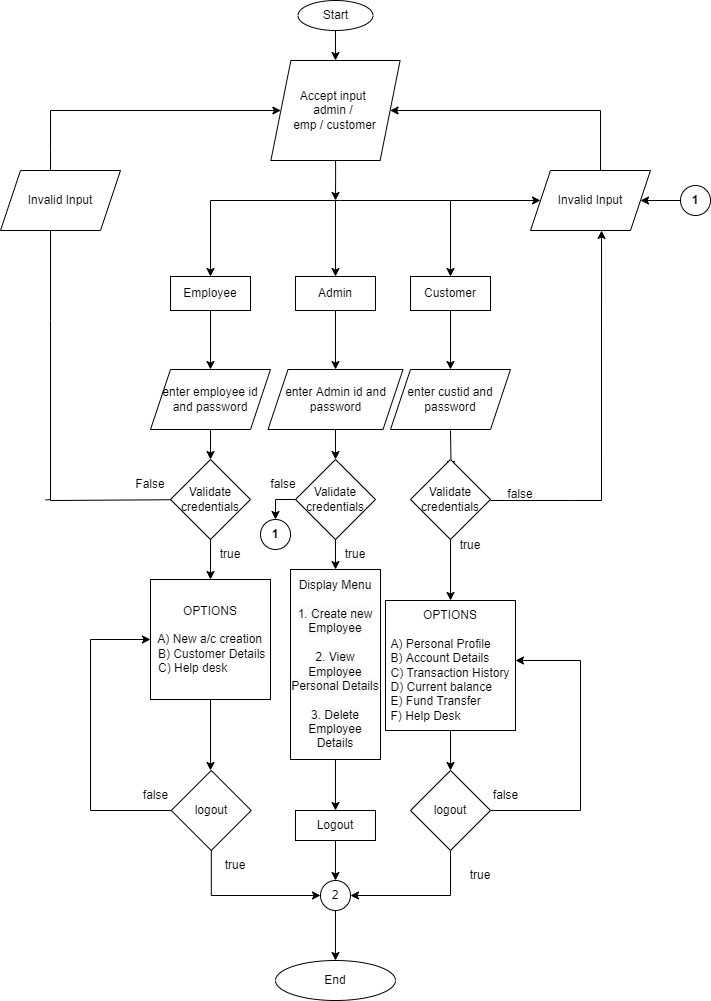

The diagram above was exported from draw.io. Its source (the exported page's mxGraphModel, read from the mxfile embedded in the PNG):
<mxGraphModel dx="1508" dy="492" grid="1" gridSize="10" guides="1" tooltips="1" connect="1" arrows="1" fold="1" page="0" pageScale="1" pageWidth="850" pageHeight="1400" math="0" shadow="0">
  <root>
    <mxCell id="0" />
    <mxCell id="1" parent="0" />
    <mxCell id="m63lcNPZqhvC2zmy49BZ-1" value="Start" style="ellipse;whiteSpace=wrap;html=1;hachureGap=4;" parent="1" vertex="1">
      <mxGeometry x="287.5" y="20" width="75" height="30" as="geometry" />
    </mxCell>
    <mxCell id="m63lcNPZqhvC2zmy49BZ-2" value="" style="endArrow=classic;html=1;rounded=0;fontSize=12;entryX=0.5;entryY=0;entryDx=0;entryDy=0;exitX=0.5;exitY=1;exitDx=0;exitDy=0;" parent="1" source="m63lcNPZqhvC2zmy49BZ-1" target="m63lcNPZqhvC2zmy49BZ-12" edge="1">
      <mxGeometry width="50" height="50" relative="1" as="geometry">
        <mxPoint x="420" y="50" as="sourcePoint" />
        <mxPoint x="424.5" y="109" as="targetPoint" />
      </mxGeometry>
    </mxCell>
    <mxCell id="m63lcNPZqhvC2zmy49BZ-8" value="" style="endArrow=classic;html=1;rounded=0;fontSize=12;" parent="1" target="m63lcNPZqhvC2zmy49BZ-9" edge="1">
      <mxGeometry width="50" height="50" relative="1" as="geometry">
        <mxPoint x="200" y="449" as="sourcePoint" />
        <mxPoint x="200" y="509" as="targetPoint" />
      </mxGeometry>
    </mxCell>
    <mxCell id="m63lcNPZqhvC2zmy49BZ-9" value="Validate&lt;br&gt;credentials" style="rhombus;whiteSpace=wrap;html=1;fontSize=12;" parent="1" vertex="1">
      <mxGeometry x="160" y="479" width="80" height="80" as="geometry" />
    </mxCell>
    <mxCell id="m63lcNPZqhvC2zmy49BZ-10" value="" style="endArrow=classic;html=1;rounded=0;fontSize=12;exitX=0.5;exitY=1;exitDx=0;exitDy=0;" parent="1" source="m63lcNPZqhvC2zmy49BZ-9" edge="1">
      <mxGeometry width="50" height="50" relative="1" as="geometry">
        <mxPoint x="240" y="599" as="sourcePoint" />
        <mxPoint x="200" y="599" as="targetPoint" />
      </mxGeometry>
    </mxCell>
    <mxCell id="m63lcNPZqhvC2zmy49BZ-11" value="true" style="text;html=1;strokeColor=none;fillColor=none;align=center;verticalAlign=middle;whiteSpace=wrap;rounded=0;fontSize=12;" parent="1" vertex="1">
      <mxGeometry x="190" y="559" width="60" height="30" as="geometry" />
    </mxCell>
    <mxCell id="sYf4fuF_txFpw95qgJiH-8" value="" style="edgeStyle=orthogonalEdgeStyle;rounded=0;orthogonalLoop=1;jettySize=auto;html=1;" parent="1" source="m63lcNPZqhvC2zmy49BZ-12" edge="1">
      <mxGeometry relative="1" as="geometry">
        <mxPoint x="325" y="220" as="targetPoint" />
      </mxGeometry>
    </mxCell>
    <mxCell id="m63lcNPZqhvC2zmy49BZ-12" value="Accept input &lt;br&gt;admin /&amp;nbsp;&lt;br&gt;emp / customer" style="shape=parallelogram;perimeter=parallelogramPerimeter;whiteSpace=wrap;html=1;fixedSize=1;fontSize=12;" parent="1" vertex="1">
      <mxGeometry x="260.37" y="80" width="129.25" height="100" as="geometry" />
    </mxCell>
    <mxCell id="m63lcNPZqhvC2zmy49BZ-13" value="" style="endArrow=none;html=1;rounded=0;fontSize=12;exitX=0;exitY=0.5;exitDx=0;exitDy=0;startArrow=none;" parent="1" edge="1">
      <mxGeometry width="50" height="50" relative="1" as="geometry">
        <mxPoint x="35" y="519.5" as="sourcePoint" />
        <mxPoint x="40" y="519" as="targetPoint" />
        <Array as="points" />
      </mxGeometry>
    </mxCell>
    <mxCell id="m63lcNPZqhvC2zmy49BZ-15" value="False" style="text;html=1;strokeColor=none;fillColor=none;align=center;verticalAlign=middle;whiteSpace=wrap;rounded=0;fontSize=12;" parent="1" vertex="1">
      <mxGeometry x="110" y="489" width="60" height="30" as="geometry" />
    </mxCell>
    <mxCell id="m63lcNPZqhvC2zmy49BZ-16" value="OPTIONS&lt;br&gt;&lt;div style=&quot;text-align: left;&quot;&gt;&lt;span style=&quot;background-color: initial;&quot;&gt;&lt;br&gt;&lt;/span&gt;&lt;/div&gt;&lt;div style=&quot;text-align: left;&quot;&gt;&lt;span style=&quot;background-color: initial;&quot;&gt;&amp;nbsp;A) New a/c creation&lt;/span&gt;&lt;/div&gt;&lt;div style=&quot;text-align: left;&quot;&gt;&lt;span style=&quot;background-color: initial;&quot;&gt;&amp;nbsp;B) Customer Details&lt;/span&gt;&lt;/div&gt;&lt;div style=&quot;text-align: left;&quot;&gt;&lt;span style=&quot;background-color: initial;&quot;&gt;&amp;nbsp;C) Help desk&lt;/span&gt;&lt;/div&gt;" style="whiteSpace=wrap;html=1;aspect=fixed;fontSize=12;" parent="1" vertex="1">
      <mxGeometry x="140" y="599" width="120" height="120" as="geometry" />
    </mxCell>
    <mxCell id="m63lcNPZqhvC2zmy49BZ-19" value="enter employee id and password" style="shape=parallelogram;perimeter=parallelogramPerimeter;whiteSpace=wrap;html=1;fixedSize=1;fontSize=12;" parent="1" vertex="1">
      <mxGeometry x="140" y="389" width="120" height="60" as="geometry" />
    </mxCell>
    <mxCell id="m63lcNPZqhvC2zmy49BZ-20" value="" style="endArrow=classic;html=1;rounded=0;fontSize=12;entryX=0.373;entryY=-0.013;entryDx=0;entryDy=0;entryPerimeter=0;" parent="1" edge="1">
      <mxGeometry width="50" height="50" relative="1" as="geometry">
        <mxPoint x="440" y="450" as="sourcePoint" />
        <mxPoint x="440.5999999999999" y="489" as="targetPoint" />
      </mxGeometry>
    </mxCell>
    <mxCell id="m63lcNPZqhvC2zmy49BZ-21" value="true" style="text;html=1;strokeColor=none;fillColor=none;align=center;verticalAlign=middle;whiteSpace=wrap;rounded=0;fontSize=12;" parent="1" vertex="1">
      <mxGeometry x="430" y="550" width="60" height="30" as="geometry" />
    </mxCell>
    <mxCell id="m63lcNPZqhvC2zmy49BZ-22" value="false" style="text;html=1;strokeColor=none;fillColor=none;align=center;verticalAlign=middle;whiteSpace=wrap;rounded=0;fontSize=12;" parent="1" vertex="1">
      <mxGeometry x="480" y="499" width="60" height="30" as="geometry" />
    </mxCell>
    <mxCell id="QH80SioFw5DSn_jmNOv0-2" value="" style="edgeStyle=orthogonalEdgeStyle;rounded=0;orthogonalLoop=1;jettySize=auto;html=1;" parent="1" source="m63lcNPZqhvC2zmy49BZ-24" target="d5k063AYdaHr8_sEt6go-1" edge="1">
      <mxGeometry relative="1" as="geometry" />
    </mxCell>
    <mxCell id="m63lcNPZqhvC2zmy49BZ-24" value="OPTIONS&lt;br&gt;&lt;br&gt;&lt;div style=&quot;text-align: left;&quot;&gt;&lt;span style=&quot;background-color: initial;&quot;&gt;A) Personal Profile&lt;/span&gt;&lt;/div&gt;&lt;div style=&quot;text-align: left;&quot;&gt;&lt;span style=&quot;background-color: initial;&quot;&gt;B) Account Details&lt;/span&gt;&lt;/div&gt;&lt;div style=&quot;text-align: left;&quot;&gt;&lt;span style=&quot;background-color: initial;&quot;&gt;C) Transaction History&lt;/span&gt;&lt;/div&gt;&lt;div style=&quot;text-align: left;&quot;&gt;&lt;span style=&quot;background-color: initial;&quot;&gt;D) Current balance&lt;/span&gt;&lt;/div&gt;&lt;div style=&quot;text-align: left;&quot;&gt;&lt;span style=&quot;background-color: initial;&quot;&gt;E) Fund Transfer&lt;/span&gt;&lt;/div&gt;&lt;div style=&quot;text-align: left;&quot;&gt;&lt;span style=&quot;background-color: initial;&quot;&gt;F) Help Desk&amp;nbsp;&lt;/span&gt;&lt;br&gt;&lt;/div&gt;" style="whiteSpace=wrap;html=1;aspect=fixed;fontSize=12;" parent="1" vertex="1">
      <mxGeometry x="375" y="620" width="130" height="130" as="geometry" />
    </mxCell>
    <mxCell id="QH80SioFw5DSn_jmNOv0-1" value="" style="edgeStyle=orthogonalEdgeStyle;rounded=0;orthogonalLoop=1;jettySize=auto;html=1;" parent="1" source="m63lcNPZqhvC2zmy49BZ-28" target="m63lcNPZqhvC2zmy49BZ-24" edge="1">
      <mxGeometry relative="1" as="geometry" />
    </mxCell>
    <mxCell id="m63lcNPZqhvC2zmy49BZ-28" value="Validate&lt;br&gt;credentials" style="rhombus;whiteSpace=wrap;html=1;fontSize=12;" parent="1" vertex="1">
      <mxGeometry x="400" y="479" width="80" height="80" as="geometry" />
    </mxCell>
    <mxCell id="m63lcNPZqhvC2zmy49BZ-29" value="enter custid and password" style="shape=parallelogram;perimeter=parallelogramPerimeter;whiteSpace=wrap;html=1;fixedSize=1;fontSize=12;" parent="1" vertex="1">
      <mxGeometry x="380" y="389" width="120" height="60" as="geometry" />
    </mxCell>
    <mxCell id="m63lcNPZqhvC2zmy49BZ-33" value="" style="endArrow=classic;html=1;rounded=0;entryX=0;entryY=0.5;entryDx=0;entryDy=0;" parent="1" source="m63lcNPZqhvC2zmy49BZ-9" target="m63lcNPZqhvC2zmy49BZ-12" edge="1">
      <mxGeometry width="50" height="50" relative="1" as="geometry">
        <mxPoint x="35" y="519.5" as="sourcePoint" />
        <mxPoint x="380" y="240" as="targetPoint" />
        <Array as="points">
          <mxPoint x="40" y="520" />
          <mxPoint x="40" y="340" />
          <mxPoint x="40" y="170" />
          <mxPoint x="40" y="130" />
        </Array>
      </mxGeometry>
    </mxCell>
    <mxCell id="m63lcNPZqhvC2zmy49BZ-35" value="" style="endArrow=classic;html=1;rounded=0;entryX=0.592;entryY=1;entryDx=0;entryDy=0;entryPerimeter=0;" parent="1" target="m63lcNPZqhvC2zmy49BZ-45" edge="1">
      <mxGeometry width="50" height="50" relative="1" as="geometry">
        <mxPoint x="480" y="520" as="sourcePoint" />
        <mxPoint x="590" y="326" as="targetPoint" />
        <Array as="points">
          <mxPoint x="560" y="520" />
          <mxPoint x="591" y="520" />
        </Array>
      </mxGeometry>
    </mxCell>
    <mxCell id="2rF1CSEv8iY-a8aaOaaH-4" style="edgeStyle=orthogonalEdgeStyle;rounded=0;orthogonalLoop=1;jettySize=auto;html=1;entryX=1;entryY=0.5;entryDx=0;entryDy=0;" parent="1" source="d5k063AYdaHr8_sEt6go-1" target="m63lcNPZqhvC2zmy49BZ-50" edge="1">
      <mxGeometry relative="1" as="geometry">
        <Array as="points">
          <mxPoint x="440" y="915" />
        </Array>
      </mxGeometry>
    </mxCell>
    <mxCell id="QH80SioFw5DSn_jmNOv0-3" style="edgeStyle=orthogonalEdgeStyle;rounded=0;orthogonalLoop=1;jettySize=auto;html=1;" parent="1" source="d5k063AYdaHr8_sEt6go-1" target="m63lcNPZqhvC2zmy49BZ-24" edge="1">
      <mxGeometry relative="1" as="geometry">
        <mxPoint x="570" y="700" as="targetPoint" />
        <Array as="points">
          <mxPoint x="570" y="830" />
          <mxPoint x="570" y="680" />
        </Array>
      </mxGeometry>
    </mxCell>
    <mxCell id="d5k063AYdaHr8_sEt6go-1" value="logout" style="rhombus;whiteSpace=wrap;html=1;fontSize=12;" parent="1" vertex="1">
      <mxGeometry x="400" y="790" width="80" height="80" as="geometry" />
    </mxCell>
    <mxCell id="d5k063AYdaHr8_sEt6go-3" value="End" style="ellipse;whiteSpace=wrap;html=1;fontSize=12;" parent="1" vertex="1">
      <mxGeometry x="265" y="980" width="120" height="40" as="geometry" />
    </mxCell>
    <mxCell id="sYf4fuF_txFpw95qgJiH-11" style="edgeStyle=orthogonalEdgeStyle;rounded=0;orthogonalLoop=1;jettySize=auto;html=1;entryX=1;entryY=0.5;entryDx=0;entryDy=0;" parent="1" source="m63lcNPZqhvC2zmy49BZ-45" target="m63lcNPZqhvC2zmy49BZ-12" edge="1">
      <mxGeometry relative="1" as="geometry">
        <Array as="points">
          <mxPoint x="590" y="130" />
        </Array>
      </mxGeometry>
    </mxCell>
    <mxCell id="m63lcNPZqhvC2zmy49BZ-45" value="Invalid Input" style="shape=parallelogram;perimeter=parallelogramPerimeter;whiteSpace=wrap;html=1;fixedSize=1;fontSize=12;" parent="1" vertex="1">
      <mxGeometry x="520" y="190" width="120" height="60" as="geometry" />
    </mxCell>
    <mxCell id="2rF1CSEv8iY-a8aaOaaH-3" style="edgeStyle=orthogonalEdgeStyle;rounded=0;orthogonalLoop=1;jettySize=auto;html=1;entryX=0;entryY=0.5;entryDx=0;entryDy=0;" parent="1" source="d5k063AYdaHr8_sEt6go-5" target="m63lcNPZqhvC2zmy49BZ-50" edge="1">
      <mxGeometry relative="1" as="geometry">
        <mxPoint x="200.75" y="940" as="targetPoint" />
        <Array as="points">
          <mxPoint x="201" y="915" />
        </Array>
      </mxGeometry>
    </mxCell>
    <mxCell id="d5k063AYdaHr8_sEt6go-5" value="logout" style="rhombus;whiteSpace=wrap;html=1;fontSize=12;" parent="1" vertex="1">
      <mxGeometry x="160.75" y="790" width="80" height="80" as="geometry" />
    </mxCell>
    <mxCell id="d5k063AYdaHr8_sEt6go-6" value="" style="endArrow=classic;html=1;rounded=0;fontSize=12;exitX=0.5;exitY=1;exitDx=0;exitDy=0;" parent="1" source="m63lcNPZqhvC2zmy49BZ-16" edge="1">
      <mxGeometry width="50" height="50" relative="1" as="geometry">
        <mxPoint x="280" y="840" as="sourcePoint" />
        <mxPoint x="200" y="790" as="targetPoint" />
      </mxGeometry>
    </mxCell>
    <mxCell id="d5k063AYdaHr8_sEt6go-8" value="" style="endArrow=classic;html=1;rounded=0;fontSize=12;exitX=0;exitY=0.5;exitDx=0;exitDy=0;entryX=0;entryY=0.5;entryDx=0;entryDy=0;" parent="1" source="d5k063AYdaHr8_sEt6go-5" target="m63lcNPZqhvC2zmy49BZ-16" edge="1">
      <mxGeometry width="50" height="50" relative="1" as="geometry">
        <mxPoint x="280" y="840" as="sourcePoint" />
        <mxPoint x="330" y="790" as="targetPoint" />
        <Array as="points">
          <mxPoint x="80" y="830" />
          <mxPoint x="80" y="659" />
        </Array>
      </mxGeometry>
    </mxCell>
    <mxCell id="m63lcNPZqhvC2zmy49BZ-53" style="edgeStyle=orthogonalEdgeStyle;rounded=0;orthogonalLoop=1;jettySize=auto;html=1;entryX=0.5;entryY=0;entryDx=0;entryDy=0;" parent="1" source="m63lcNPZqhvC2zmy49BZ-50" target="d5k063AYdaHr8_sEt6go-3" edge="1">
      <mxGeometry relative="1" as="geometry" />
    </mxCell>
    <mxCell id="m63lcNPZqhvC2zmy49BZ-50" value="2" style="ellipse;whiteSpace=wrap;html=1;aspect=fixed;" parent="1" vertex="1">
      <mxGeometry x="310" y="900" width="30" height="30" as="geometry" />
    </mxCell>
    <mxCell id="d5k063AYdaHr8_sEt6go-9" value="false&lt;span style=&quot;color: rgba(0, 0, 0, 0); font-family: monospace; font-size: 0px; text-align: start;&quot;&gt;%3CmxGraphModel%3E%3Croot%3E%3CmxCell%20id%3D%220%22%2F%3E%3CmxCell%20id%3D%221%22%20parent%3D%220%22%2F%3E%3CmxCell%20id%3D%222%22%20value%3D%22logout%22%20style%3D%22rhombus%3BwhiteSpace%3Dwrap%3Bhtml%3D1%3BfontSize%3D12%3B%22%20vertex%3D%221%22%20parent%3D%221%22%3E%3CmxGeometry%20x%3D%22290%22%20y%3D%22870%22%20width%3D%2280%22%20height%3D%2280%22%20as%3D%22geometry%22%2F%3E%3C%2FmxCell%3E%3C%2Froot%3E%3C%2FmxGraphModel%3E&lt;/span&gt;" style="text;html=1;align=center;verticalAlign=middle;resizable=0;points=[];autosize=1;strokeColor=none;fillColor=none;fontSize=12;" parent="1" vertex="1">
      <mxGeometry x="470" y="800" width="50" height="30" as="geometry" />
    </mxCell>
    <mxCell id="d5k063AYdaHr8_sEt6go-10" value="false" style="text;html=1;align=center;verticalAlign=middle;resizable=0;points=[];autosize=1;strokeColor=none;fillColor=none;fontSize=12;" parent="1" vertex="1">
      <mxGeometry x="120" y="800" width="50" height="30" as="geometry" />
    </mxCell>
    <mxCell id="m63lcNPZqhvC2zmy49BZ-54" value="true" style="text;html=1;strokeColor=none;fillColor=none;align=center;verticalAlign=middle;whiteSpace=wrap;rounded=0;fontSize=12;" parent="1" vertex="1">
      <mxGeometry x="195" y="870" width="60" height="30" as="geometry" />
    </mxCell>
    <mxCell id="m63lcNPZqhvC2zmy49BZ-55" value="true" style="text;html=1;strokeColor=none;fillColor=none;align=center;verticalAlign=middle;whiteSpace=wrap;rounded=0;fontSize=12;" parent="1" vertex="1">
      <mxGeometry x="440" y="880" width="60" height="30" as="geometry" />
    </mxCell>
    <mxCell id="H91M_Ov_683e-2iqEN9V-56" value="Invalid Input" style="shape=parallelogram;perimeter=parallelogramPerimeter;whiteSpace=wrap;html=1;fixedSize=1;fontSize=12;" parent="1" vertex="1">
      <mxGeometry x="-10" y="190" width="120" height="60" as="geometry" />
    </mxCell>
    <mxCell id="0-B1PmnyS8OX35bH2icx-3" value="" style="edgeStyle=orthogonalEdgeStyle;rounded=0;orthogonalLoop=1;jettySize=auto;html=1;" parent="1" source="AoTsqq3i09SDo_SkZ2aO-5" target="0-B1PmnyS8OX35bH2icx-1" edge="1">
      <mxGeometry relative="1" as="geometry" />
    </mxCell>
    <mxCell id="AoTsqq3i09SDo_SkZ2aO-5" value="enter Admin id and password" style="shape=parallelogram;perimeter=parallelogramPerimeter;whiteSpace=wrap;html=1;fixedSize=1;fontSize=12;" parent="1" vertex="1">
      <mxGeometry x="257.5" y="389" width="135" height="60" as="geometry" />
    </mxCell>
    <mxCell id="0-B1PmnyS8OX35bH2icx-4" style="edgeStyle=orthogonalEdgeStyle;rounded=0;orthogonalLoop=1;jettySize=auto;html=1;entryX=0.5;entryY=0;entryDx=0;entryDy=0;startArrow=none;" parent="1" source="eUawCP2mx5uTMtYEZaKM-1" target="m63lcNPZqhvC2zmy49BZ-50" edge="1">
      <mxGeometry relative="1" as="geometry" />
    </mxCell>
    <mxCell id="0-B1PmnyS8OX35bH2icx-7" value="" style="edgeStyle=orthogonalEdgeStyle;rounded=0;orthogonalLoop=1;jettySize=auto;html=1;entryX=0.5;entryY=0;entryDx=0;entryDy=0;" parent="1" source="0-B1PmnyS8OX35bH2icx-1" target="0-B1PmnyS8OX35bH2icx-5" edge="1">
      <mxGeometry relative="1" as="geometry" />
    </mxCell>
    <mxCell id="FvtMdx8-LJBFbxQ7YCvj-4" value="" style="edgeStyle=orthogonalEdgeStyle;rounded=0;orthogonalLoop=1;jettySize=auto;html=1;" edge="1" parent="1" source="0-B1PmnyS8OX35bH2icx-1" target="9h4YExo5FEI3J7i4Bys--1">
      <mxGeometry relative="1" as="geometry" />
    </mxCell>
    <mxCell id="0-B1PmnyS8OX35bH2icx-1" value="Validate&lt;br&gt;credentials" style="rhombus;whiteSpace=wrap;html=1;fontSize=12;" parent="1" vertex="1">
      <mxGeometry x="285" y="479" width="80" height="80" as="geometry" />
    </mxCell>
    <mxCell id="0-B1PmnyS8OX35bH2icx-5" value="1" style="ellipse;whiteSpace=wrap;html=1;aspect=fixed;fontStyle=1" parent="1" vertex="1">
      <mxGeometry x="250" y="539" width="30" height="30" as="geometry" />
    </mxCell>
    <mxCell id="0-B1PmnyS8OX35bH2icx-8" value="true" style="text;html=1;strokeColor=none;fillColor=none;align=center;verticalAlign=middle;whiteSpace=wrap;rounded=0;fontSize=12;" parent="1" vertex="1">
      <mxGeometry x="315" y="559" width="60" height="30" as="geometry" />
    </mxCell>
    <mxCell id="0-B1PmnyS8OX35bH2icx-9" value="false" style="text;html=1;strokeColor=none;fillColor=none;align=center;verticalAlign=middle;whiteSpace=wrap;rounded=0;fontSize=12;" parent="1" vertex="1">
      <mxGeometry x="242.88" y="489" width="60" height="30" as="geometry" />
    </mxCell>
    <mxCell id="FvtMdx8-LJBFbxQ7YCvj-5" value="" style="edgeStyle=orthogonalEdgeStyle;rounded=0;orthogonalLoop=1;jettySize=auto;html=1;" edge="1" parent="1" source="9h4YExo5FEI3J7i4Bys--1" target="eUawCP2mx5uTMtYEZaKM-1">
      <mxGeometry relative="1" as="geometry" />
    </mxCell>
    <mxCell id="9h4YExo5FEI3J7i4Bys--1" value="&lt;span style=&quot;background-color: rgb(248, 249, 250);&quot;&gt;Display Menu&lt;/span&gt;&lt;br style=&quot;background-color: rgb(248, 249, 250);&quot;&gt;&lt;br style=&quot;background-color: rgb(248, 249, 250);&quot;&gt;&lt;span style=&quot;background-color: rgb(248, 249, 250);&quot;&gt;1. Create new Employee&lt;/span&gt;&lt;br style=&quot;background-color: rgb(248, 249, 250);&quot;&gt;&lt;br style=&quot;background-color: rgb(248, 249, 250);&quot;&gt;&lt;span style=&quot;background-color: rgb(248, 249, 250);&quot;&gt;2. View Employee Personal Details&lt;/span&gt;&lt;br style=&quot;background-color: rgb(248, 249, 250);&quot;&gt;&lt;br style=&quot;background-color: rgb(248, 249, 250);&quot;&gt;&lt;span style=&quot;background-color: rgb(248, 249, 250);&quot;&gt;3. Delete Employee Details&lt;/span&gt;" style="whiteSpace=wrap;html=1;" parent="1" vertex="1">
      <mxGeometry x="279.99" y="589" width="90" height="190" as="geometry" />
    </mxCell>
    <mxCell id="eUawCP2mx5uTMtYEZaKM-4" value="" style="edgeStyle=orthogonalEdgeStyle;rounded=0;orthogonalLoop=1;jettySize=auto;html=1;" parent="1" source="eUawCP2mx5uTMtYEZaKM-2" target="m63lcNPZqhvC2zmy49BZ-45" edge="1">
      <mxGeometry relative="1" as="geometry" />
    </mxCell>
    <mxCell id="eUawCP2mx5uTMtYEZaKM-2" value="1" style="ellipse;whiteSpace=wrap;html=1;aspect=fixed;fontStyle=1" parent="1" vertex="1">
      <mxGeometry x="670" y="205" width="30" height="30" as="geometry" />
    </mxCell>
    <mxCell id="sYf4fuF_txFpw95qgJiH-7" value="" style="edgeStyle=orthogonalEdgeStyle;rounded=0;orthogonalLoop=1;jettySize=auto;html=1;" parent="1" source="sYf4fuF_txFpw95qgJiH-1" target="m63lcNPZqhvC2zmy49BZ-19" edge="1">
      <mxGeometry relative="1" as="geometry" />
    </mxCell>
    <mxCell id="sYf4fuF_txFpw95qgJiH-1" value="Employee" style="rounded=0;whiteSpace=wrap;html=1;" parent="1" vertex="1">
      <mxGeometry x="160" y="296" width="80" height="34" as="geometry" />
    </mxCell>
    <mxCell id="sYf4fuF_txFpw95qgJiH-4" value="" style="edgeStyle=orthogonalEdgeStyle;rounded=0;orthogonalLoop=1;jettySize=auto;html=1;" parent="1" source="sYf4fuF_txFpw95qgJiH-2" target="AoTsqq3i09SDo_SkZ2aO-5" edge="1">
      <mxGeometry relative="1" as="geometry" />
    </mxCell>
    <mxCell id="sYf4fuF_txFpw95qgJiH-2" value="Admin" style="rounded=0;whiteSpace=wrap;html=1;" parent="1" vertex="1">
      <mxGeometry x="285" y="296" width="80" height="34" as="geometry" />
    </mxCell>
    <mxCell id="sYf4fuF_txFpw95qgJiH-6" value="" style="edgeStyle=orthogonalEdgeStyle;rounded=0;orthogonalLoop=1;jettySize=auto;html=1;" parent="1" source="sYf4fuF_txFpw95qgJiH-3" target="m63lcNPZqhvC2zmy49BZ-29" edge="1">
      <mxGeometry relative="1" as="geometry" />
    </mxCell>
    <mxCell id="sYf4fuF_txFpw95qgJiH-3" value="Customer" style="rounded=0;whiteSpace=wrap;html=1;" parent="1" vertex="1">
      <mxGeometry x="400" y="296" width="80" height="34" as="geometry" />
    </mxCell>
    <mxCell id="sYf4fuF_txFpw95qgJiH-10" value="" style="endArrow=classic;startArrow=classic;html=1;rounded=0;entryX=0.5;entryY=0;entryDx=0;entryDy=0;exitX=0.5;exitY=0;exitDx=0;exitDy=0;" parent="1" source="sYf4fuF_txFpw95qgJiH-1" target="sYf4fuF_txFpw95qgJiH-3" edge="1">
      <mxGeometry width="50" height="50" relative="1" as="geometry">
        <mxPoint x="300" y="280" as="sourcePoint" />
        <mxPoint x="350" y="230" as="targetPoint" />
        <Array as="points">
          <mxPoint x="200" y="220" />
          <mxPoint x="330" y="220" />
          <mxPoint x="440" y="220" />
        </Array>
      </mxGeometry>
    </mxCell>
    <mxCell id="sYf4fuF_txFpw95qgJiH-12" value="" style="endArrow=classic;html=1;rounded=0;entryX=0.5;entryY=0;entryDx=0;entryDy=0;" parent="1" target="sYf4fuF_txFpw95qgJiH-2" edge="1">
      <mxGeometry width="50" height="50" relative="1" as="geometry">
        <mxPoint x="325" y="220" as="sourcePoint" />
        <mxPoint x="350" y="220" as="targetPoint" />
      </mxGeometry>
    </mxCell>
    <mxCell id="HnNuKiXL5YPSnauYpuXD-1" value="" style="endArrow=classic;html=1;rounded=0;entryX=0;entryY=0.5;entryDx=0;entryDy=0;" parent="1" target="m63lcNPZqhvC2zmy49BZ-45" edge="1">
      <mxGeometry width="50" height="50" relative="1" as="geometry">
        <mxPoint x="440" y="220" as="sourcePoint" />
        <mxPoint x="350" y="220" as="targetPoint" />
      </mxGeometry>
    </mxCell>
    <mxCell id="eUawCP2mx5uTMtYEZaKM-1" value="Logout" style="whiteSpace=wrap;html=1;" parent="1" vertex="1">
      <mxGeometry x="284.99" y="830" width="80" height="30" as="geometry" />
    </mxCell>
  </root>
</mxGraphModel>